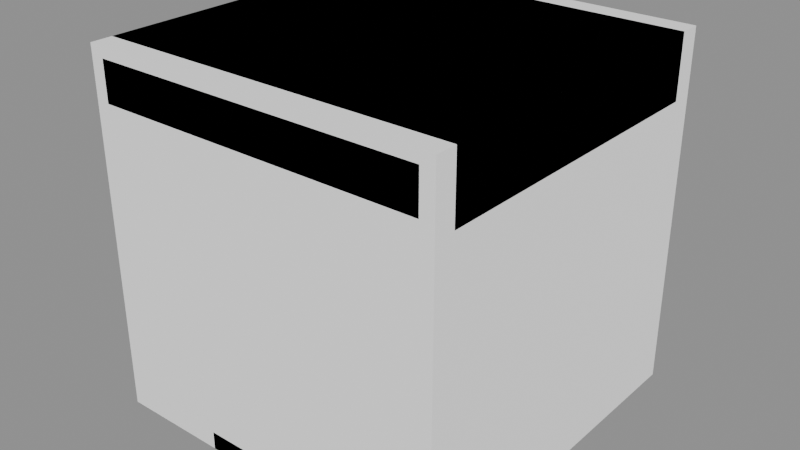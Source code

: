 # Source: industrial_light_signage.blend  (saved by Blender 5.2.45; exported with 4.5.12 LTS)
import bpy
from mathutils import Matrix  # noqa: F401  (used for matrix-valued properties, if any)

bpy.ops.wm.read_factory_settings(use_empty=True)
scene = bpy.context.scene
scene.name = 'Scene'

# ---- materials (node trees are filled in below, after node groups)
mat_material_world_prop_industrial = bpy.data.materials.new('material.world.prop.industrial')
mat_material_world_prop_industrial.diffuse_color = (1.0, 1.0, 1.0, 1.0)

# ---- material node trees
mat_material_world_prop_industrial.use_nodes = True; mat_material_world_prop_industrial.node_tree.nodes.clear()
_N = mat_material_world_prop_industrial.node_tree.nodes; _L = mat_material_world_prop_industrial.node_tree.links
n0 = _N.new('ShaderNodeBsdfPrincipled'); n0.name = 'Principled BSDF'; n0.location = (-200, 100)
n0.inputs[0].default_value = (1.0, 1.0, 1.0, 1.0)
n0.inputs[1].default_value = 1.0
n0.inputs[2].default_value = 1.0
n0.inputs[10].default_value = 0.005
n1 = _N.new('ShaderNodeOutputMaterial'); n1.name = 'Material Output'; n1.location = (200, 100)
_L.new(n0.outputs[0], n1.inputs[0])
n1.is_active_output = True

# ---- meshes
me_00_0_whole = bpy.data.meshes.new('00:0:whole')
me_00_0_whole.from_pydata([(-0.04615, -0.12, -0.5), (-0.04615, -0.12, 0.375), (-0.04615, 0.12, 0.375), (-0.04615, 0.12, -0.5), (0.04615, 0.12, -0.5), (0.04615, 0.12, 0.375), (0.04615, -0.12, 0.375), (0.04615, -0.12, -0.5), (-0.04615, 0.12, -0.5), (0.04615, 0.12, -0.5), (0.04615, -0.12, -0.5), (-0.04615, -0.12, -0.5), (-0.04615, -0.12, 0.375), (0.04615, -0.12, 0.375), (0.04615, 0.12, 0.375), (-0.04615, 0.12, 0.375), (-0.04615, 0.12, 0.375), (0.04615, 0.12, 0.375), (0.04615, 0.12, -0.5), (-0.04615, 0.12, -0.5), (-0.04615, -0.12, -0.5), (0.04615, -0.12, -0.5), (0.04615, -0.12, 0.375), (-0.04615, -0.12, 0.375), (-0.5, -0.44, 0.325), (-0.5, -0.44, 0.5), (-0.5, 0.44, 0.5), (-0.5, 0.44, 0.325), (0.5, 0.44, 0.325), (0.5, 0.44, 0.5), (0.5, -0.44, 0.5), (0.5, -0.44, 0.325), (-0.5, 0.44, 0.325), (0.5, 0.44, 0.325), (0.5, -0.44, 0.325), (-0.5, -0.44, 0.325), (-0.5, -0.44, 0.5), (0.5, -0.44, 0.5), (0.5, 0.44, 0.5), (-0.5, 0.44, 0.5), (-0.5, 0.44, 0.5), (0.5, 0.44, 0.5), (0.5, 0.44, 0.325), (-0.5, 0.44, 0.325), (-0.5, -0.44, 0.325), (0.5, -0.44, 0.325), (0.5, -0.44, 0.5), (-0.5, -0.44, 0.5), (-0.4615, -0.5, 0.36), (-0.4615, -0.5, 0.47), (-0.4615, -0.44, 0.47), (-0.4615, -0.44, 0.36), (0.4615, -0.44, 0.36), (0.4615, -0.44, 0.47), (0.4615, -0.5, 0.47), (0.4615, -0.5, 0.36), (-0.4615, -0.44, 0.36), (0.4615, -0.44, 0.36), (0.4615, -0.5, 0.36), (-0.4615, -0.5, 0.36), (-0.4615, -0.5, 0.47), (0.4615, -0.5, 0.47), (0.4615, -0.44, 0.47), (-0.4615, -0.44, 0.47), (-0.4615, -0.44, 0.47), (0.4615, -0.44, 0.47), (0.4615, -0.44, 0.36), (-0.4615, -0.44, 0.36), (-0.4615, -0.5, 0.36), (0.4615, -0.5, 0.36), (0.4615, -0.5, 0.47), (-0.4615, -0.5, 0.47), (-0.1923, -0.5, -0.5), (-0.1923, -0.5, -0.45), (-0.1923, 0.5, -0.45), (-0.1923, 0.5, -0.5), (0.1923, 0.5, -0.5), (0.1923, 0.5, -0.45), (0.1923, -0.5, -0.45), (0.1923, -0.5, -0.5), (-0.1923, 0.5, -0.5), (0.1923, 0.5, -0.5), (0.1923, -0.5, -0.5), (-0.1923, -0.5, -0.5), (-0.1923, -0.5, -0.45), (0.1923, -0.5, -0.45), (0.1923, 0.5, -0.45), (-0.1923, 0.5, -0.45), (-0.1923, 0.5, -0.45), (0.1923, 0.5, -0.45), (0.1923, 0.5, -0.5), (-0.1923, 0.5, -0.5), (-0.1923, -0.5, -0.5), (0.1923, -0.5, -0.5), (0.1923, -0.5, -0.45), (-0.1923, -0.5, -0.45)], [], [(0, 1, 2), (0, 2, 3), (4, 5, 6), (4, 6, 7), (8, 9, 10), (8, 10, 11), (12, 13, 14), (12, 14, 15), (16, 17, 18), (16, 18, 19), (20, 21, 22), (20, 22, 23), (24, 25, 26), (24, 26, 27), (28, 29, 30), (28, 30, 31), (32, 33, 34), (32, 34, 35), (36, 37, 38), (36, 38, 39), (40, 41, 42), (40, 42, 43), (44, 45, 46), (44, 46, 47), (48, 49, 50), (48, 50, 51), (52, 53, 54), (52, 54, 55), (56, 57, 58), (56, 58, 59), (60, 61, 62), (60, 62, 63), (64, 65, 66), (64, 66, 67), (68, 69, 70), (68, 70, 71), (72, 73, 74), (72, 74, 75), (76, 77, 78), (76, 78, 79), (80, 81, 82), (80, 82, 83), (84, 85, 86), (84, 86, 87), (88, 89, 90), (88, 90, 91), (92, 93, 94), (92, 94, 95)])
_uv = me_00_0_whole.uv_layers.new(name='UVMap')
_uv.uv.foreach_set('vector', [0.268, 0.8686, 0.4552, 0.8686, 0.4552, 0.8814, 0.268, 0.8686, 0.4552, 0.8814, 0.268, 0.8814, 0.268, 0.8814, 0.4552, 0.8814, 0.4552, 0.8686, 0.268, 0.8814, 0.4552, 0.8686, 0.268, 0.8686, 0.3686, 0.8814, 0.3814, 0.8814, 0.3814, 0.8686, 0.3686, 0.8814, 0.3814, 0.8686, 0.3686, 0.8686, 0.3686, 0.8686, 0.3814, 0.8686, 0.3814, 0.8814, 0.3686, 0.8686, 0.3814, 0.8814, 0.3686, 0.8814, 0.3686, 0.7947, 0.3814, 0.7947, 0.3814, 0.982, 0.3686, 0.7947, 0.3814, 0.982, 0.3686, 0.982, 0.3686, 0.982, 0.3814, 0.982, 0.3814, 0.7947, 0.3686, 0.982, 0.3814, 0.7947, 0.3686, 0.7947, 0.9445, 0.1015, 0.982, 0.1015, 0.982, 0.1485, 0.9445, 0.1015, 0.982, 0.1485, 0.9445, 0.1485, 0.9445, 0.1485, 0.982, 0.1485, 0.982, 0.1015, 0.9445, 0.1485, 0.982, 0.1015, 0.9445, 0.1015, 0.8055, 0.1485, 0.9445, 0.1485, 0.9445, 0.1015, 0.8055, 0.1485, 0.9445, 0.1015, 0.8055, 0.1015, 0.8055, 0.1015, 0.9445, 0.1015, 0.9445, 0.1485, 0.8055, 0.1015, 0.9445, 0.1485, 0.8055, 0.1485, 0.8055, 0.018, 0.9445, 0.018, 0.9445, 0.05545, 0.8055, 0.018, 0.9445, 0.05545, 0.8055, 0.05545, 0.8055, 0.05545, 0.9445, 0.05545, 0.9445, 0.018, 0.8055, 0.05545, 0.9445, 0.018, 0.8055, 0.018, 0.202, 0.5983, 0.2256, 0.5983, 0.2256, 0.6015, 0.202, 0.5983, 0.2256, 0.6015, 0.202, 0.6015, 0.202, 0.6015, 0.2256, 0.6015, 0.2256, 0.5983, 0.202, 0.6015, 0.2256, 0.5983, 0.202, 0.5983, 0.0608, 0.6015, 0.1892, 0.6015, 0.1892, 0.5983, 0.0608, 0.6015, 0.1892, 0.5983, 0.0608, 0.5983, 0.0608, 0.5983, 0.1892, 0.5983, 0.1892, 0.6015, 0.0608, 0.5983, 0.1892, 0.6015, 0.0608, 0.6015, 0.0608, 0.5244, 0.1892, 0.5244, 0.1892, 0.548, 0.0608, 0.5244, 0.1892, 0.548, 0.0608, 0.548, 0.0608, 0.548, 0.1892, 0.548, 0.1892, 0.5244, 0.0608, 0.548, 0.1892, 0.5244, 0.0608, 0.5244, 0.518, 0.5983, 0.5287, 0.5983, 0.5287, 0.6517, 0.518, 0.5983, 0.5287, 0.6517, 0.518, 0.6517, 0.518, 0.6517, 0.5287, 0.6517, 0.5287, 0.5983, 0.518, 0.6517, 0.5287, 0.5983, 0.518, 0.5983, 0.5982, 0.6517, 0.6518, 0.6517, 0.6518, 0.5983, 0.5982, 0.6517, 0.6518, 0.5983, 0.5982, 0.5983, 0.5982, 0.5983, 0.6518, 0.5983, 0.6518, 0.6517, 0.5982, 0.5983, 0.6518, 0.6517, 0.5982, 0.6517, 0.5982, 0.7213, 0.6518, 0.7213, 0.6518, 0.732, 0.5982, 0.7213, 0.6518, 0.732, 0.5982, 0.732, 0.5982, 0.732, 0.6518, 0.732, 0.6518, 0.7213, 0.5982, 0.732, 0.6518, 0.7213, 0.5982, 0.7213])
me_00_0_whole.materials.append(mat_material_world_prop_industrial)
me_00_0_whole.update()
me_00_0_whole.normals_split_custom_set([tuple(v) for v in zip(*[iter([-1.0, 0.0, 0.0, -1.0, 0.0, 0.0, -1.0, 0.0, 0.0, -1.0, 0.0, 0.0, -1.0, 0.0, 0.0, -1.0, 0.0, 0.0, 1.0, 0.0, 0.0, 1.0, 0.0, 0.0, 1.0, 0.0, 0.0, 1.0, 0.0, 0.0, 1.0, 0.0, 0.0, 1.0, 0.0, 0.0, 0.0, 0.0, -1.0, 0.0, 0.0, -1.0, 0.0, 0.0, -1.0, 0.0, 0.0, -1.0, 0.0, 0.0, -1.0, 0.0, 0.0, -1.0, 0.0, 0.0, 1.0, 0.0, 0.0, 1.0, 0.0, 0.0, 1.0, 0.0, 0.0, 1.0, 0.0, 0.0, 1.0, 0.0, 0.0, 1.0, 0.0, 1.0, 0.0, 0.0, 1.0, 0.0, 0.0, 1.0, 0.0, 0.0, 1.0, 0.0, 0.0, 1.0, 0.0, 0.0, 1.0, 0.0, 0.0, -1.0, 0.0, 0.0, -1.0, 0.0, 0.0, -1.0, 0.0, 0.0, -1.0, 0.0, 0.0, -1.0, 0.0, 0.0, -1.0, 0.0, -1.0, 0.0, 0.0, -1.0, 0.0, 0.0, -1.0, 0.0, 0.0, -1.0, 0.0, 0.0, -1.0, 0.0, 0.0, -1.0, 0.0, 0.0, 1.0, 0.0, 0.0, 1.0, 0.0, 0.0, 1.0, 0.0, 0.0, 1.0, 0.0, 0.0, 1.0, 0.0, 0.0, 1.0, 0.0, 0.0, 0.0, 0.0, -1.0, 0.0, 0.0, -1.0, 0.0, 0.0, -1.0, 0.0, 0.0, -1.0, 0.0, 0.0, -1.0, 0.0, 0.0, -1.0, 0.0, 0.0, 1.0, 0.0, 0.0, 1.0, 0.0, 0.0, 1.0, 0.0, 0.0, 1.0, 0.0, 0.0, 1.0, 0.0, 0.0, 1.0, 0.0, 1.0, 0.0, 0.0, 1.0, 0.0, 0.0, 1.0, 0.0, 0.0, 1.0, 0.0, 0.0, 1.0, 0.0, 0.0, 1.0, 0.0, 0.0, -1.0, 0.0, 0.0, -1.0, 0.0, 0.0, -1.0, 0.0, 0.0, -1.0, 0.0, 0.0, -1.0, 0.0, 0.0, -1.0, 0.0, -1.0, 0.0, 0.0, -1.0, 0.0, 0.0, -1.0, 0.0, 0.0, -1.0, 0.0, 0.0, -1.0, 0.0, 0.0, -1.0, 0.0, 0.0, 1.0, 0.0, 0.0, 1.0, 0.0, 0.0, 1.0, 0.0, 0.0, 1.0, 0.0, 0.0, 1.0, 0.0, 0.0, 1.0, 0.0, 0.0, 0.0, 0.0, -1.0, 0.0, 0.0, -1.0, 0.0, 0.0, -1.0, 0.0, 0.0, -1.0, 0.0, 0.0, -1.0, 0.0, 0.0, -1.0, 0.0, 0.0, 1.0, 0.0, 0.0, 1.0, 0.0, 0.0, 1.0, 0.0, 0.0, 1.0, 0.0, 0.0, 1.0, 0.0, 0.0, 1.0, 0.0, 1.0, 0.0, 0.0, 1.0, 0.0, 0.0, 1.0, 0.0, 0.0, 1.0, 0.0, 0.0, 1.0, 0.0, 0.0, 1.0, 0.0, 0.0, -1.0, 0.0, 0.0, -1.0, 0.0, 0.0, -1.0, 0.0, 0.0, -1.0, 0.0, 0.0, -1.0, 0.0, 0.0, -1.0, 0.0, -1.0, 0.0, 0.0, -1.0, 0.0, 0.0, -1.0, 0.0, 0.0, -1.0, 0.0, 0.0, -1.0, 0.0, 0.0, -1.0, 0.0, 0.0, 1.0, 0.0, 0.0, 1.0, 0.0, 0.0, 1.0, 0.0, 0.0, 1.0, 0.0, 0.0, 1.0, 0.0, 0.0, 1.0, 0.0, 0.0, 0.0, 0.0, -1.0, 0.0, 0.0, -1.0, 0.0, 0.0, -1.0, 0.0, 0.0, -1.0, 0.0, 0.0, -1.0, 0.0, 0.0, -1.0, 0.0, 0.0, 1.0, 0.0, 0.0, 1.0, 0.0, 0.0, 1.0, 0.0, 0.0, 1.0, 0.0, 0.0, 1.0, 0.0, 0.0, 1.0, 0.0, 1.0, 0.0, 0.0, 1.0, 0.0, 0.0, 1.0, 0.0, 0.0, 1.0, 0.0, 0.0, 1.0, 0.0, 0.0, 1.0, 0.0, 0.0, -1.0, 0.0, 0.0, -1.0, 0.0, 0.0, -1.0, 0.0, 0.0, -1.0, 0.0, 0.0, -1.0, 0.0, 0.0, -1.0, 0.0])] * 3)])
me_01_0_whole = bpy.data.meshes.new('01:0:whole')
me_01_0_whole.from_pydata([(-0.5, 0.5, -0.5), (0.5, 0.5, 0.5), (0.5, 0.5, -0.5), (-0.5, 0.5, 0.5), (-0.5, -0.5, -0.5), (0.5, -0.5, -0.5), (0.5, -0.5, 0.5), (-0.5, -0.5, 0.5), (-0.5, 0.5, -0.5), (0.5, 0.5, -0.5), (0.5, -0.5, -0.5), (-0.5, -0.5, -0.5), (-0.5, 0.5, 0.5), (-0.5, -0.5, 0.5), (0.5, -0.5, 0.5), (0.5, 0.5, 0.5), (0.5, 0.5, -0.5), (0.5, 0.5, 0.5), (0.5, -0.5, 0.5), (0.5, -0.5, -0.5), (-0.5, 0.5, -0.5), (-0.5, -0.5, -0.5), (-0.5, -0.5, 0.5), (-0.5, 0.5, 0.5)], [], [(0, 1, 2), (0, 3, 1), (4, 5, 6), (4, 6, 7), (8, 9, 10), (8, 10, 11), (12, 13, 14), (12, 14, 15), (16, 17, 18), (16, 18, 19), (20, 21, 22), (20, 22, 23)])
_uv = me_01_0_whole.uv_layers.new(name='UVMap')
_uv.uv.foreach_set('vector', [0.768, 0.018, 0.982, 0.232, 0.982, 0.018, 0.768, 0.018, 0.768, 0.232, 0.982, 0.232, 0.768, 0.018, 0.982, 0.018, 0.982, 0.232, 0.768, 0.018, 0.982, 0.232, 0.768, 0.232, 0.768, 0.018, 0.982, 0.018, 0.982, 0.232, 0.768, 0.018, 0.982, 0.232, 0.768, 0.232, 0.768, 0.018, 0.768, 0.232, 0.982, 0.232, 0.768, 0.018, 0.982, 0.232, 0.982, 0.018, 0.768, 0.018, 0.768, 0.232, 0.982, 0.232, 0.768, 0.018, 0.982, 0.232, 0.982, 0.018, 0.768, 0.018, 0.982, 0.018, 0.982, 0.232, 0.768, 0.018, 0.982, 0.232, 0.768, 0.232])
me_01_0_whole.materials.append(mat_material_world_prop_industrial)
me_01_0_whole.update()
me_01_0_whole.normals_split_custom_set([tuple(v) for v in zip(*[iter([0.0, 1.0, 0.0, 0.0, 1.0, 0.0, 0.0, 1.0, 0.0, 0.0, 1.0, 0.0, 0.0, 1.0, 0.0, 0.0, 1.0, 0.0, 0.0, -1.0, 0.0, 0.0, -1.0, 0.0, 0.0, -1.0, 0.0, 0.0, -1.0, 0.0, 0.0, -1.0, 0.0, 0.0, -1.0, 0.0, 0.0, 0.0, -1.0, 0.0, 0.0, -1.0, 0.0, 0.0, -1.0, 0.0, 0.0, -1.0, 0.0, 0.0, -1.0, 0.0, 0.0, -1.0, 0.0, 0.0, 1.0, 0.0, 0.0, 1.0, 0.0, 0.0, 1.0, 0.0, 0.0, 1.0, 0.0, 0.0, 1.0, 0.0, 0.0, 1.0, 1.0, 0.0, 0.0, 1.0, 0.0, 0.0, 1.0, 0.0, 0.0, 1.0, 0.0, 0.0, 1.0, 0.0, 0.0, 1.0, 0.0, 0.0, -1.0, 0.0, 0.0, -1.0, 0.0, 0.0, -1.0, 0.0, 0.0, -1.0, 0.0, 0.0, -1.0, 0.0, 0.0, -1.0, 0.0, 0.0])] * 3)])

# ---- objects
ob_00_asset = bpy.data.objects.new('00:asset', None)
ob_00_part_whole = bpy.data.objects.new('00:part:whole', None)
ob_00_0_whole = bpy.data.objects.new('00:0:whole', me_00_0_whole)
ob_01_asset = bpy.data.objects.new('01:asset', None)
ob_01_part_whole = bpy.data.objects.new('01:part:whole', None)
ob_01_0_whole = bpy.data.objects.new('01:0:whole', me_01_0_whole)

# ---- transforms, parenting, visibility, modifiers, constraints
ob_00_asset.location = (0.0, 0.0, 0.0)
ob_00_part_whole.parent = ob_00_asset
ob_00_part_whole.location = (0.0, 0.0, 0.0)
ob_00_0_whole.parent = ob_00_part_whole
ob_00_0_whole.location = (0.0, 0.0, 0.0)
ob_01_asset.location = (0.0, 0.0, 0.0)
ob_01_part_whole.parent = ob_01_asset
ob_01_part_whole.location = (0.0, 0.0, 0.0)
ob_01_0_whole.parent = ob_01_part_whole
ob_01_0_whole.location = (0.0, 0.0, 0.0)

# ---- collection membership
scene.collection.objects.link(ob_00_asset)
scene.collection.objects.link(ob_00_part_whole)
scene.collection.objects.link(ob_00_0_whole)
scene.collection.objects.link(ob_01_asset)
scene.collection.objects.link(ob_01_part_whole)
scene.collection.objects.link(ob_01_0_whole)

# ---- scene / render settings (as saved in the file)
scene.frame_start = 1; scene.frame_end = 250; scene.frame_set(1)
scene.render.engine = 'BLENDER_EEVEE_NEXT'
scene.render.bake_bias = 0.0
scene.render.bake_samples = 0
scene.render.compositor_device = 'GPU'
scene.eevee.use_volume_custom_range = False
scene.eevee.fast_gi_thickness_near = 0.1
scene.eevee.fast_gi_thickness_far = 0.0
scene.eevee.ray_tracing_options.screen_trace_thickness = 0.1
bpy.context.view_layer.update()

# ---- added for rendering (the .blend has no active camera and no usable light): camera, sun + grey world if the file has none
cam_auto = bpy.data.cameras.new('AutoCamera')
cam_auto.lens = 50.0
cam_auto.sensor_width = 36.0
cam_auto.clip_end = 1000.0
ob_auto_camera = bpy.data.objects.new('AutoCamera', cam_auto)
scene.collection.objects.link(ob_auto_camera)
ob_auto_camera.location = (1.60254, -1.92304, 1.28203)
ob_auto_camera.rotation_euler = (1.09748, -7.21219e-08, 0.694738)
scene.camera = ob_auto_camera
light_auto_sun = bpy.data.lights.new('AutoSun', 'SUN')
light_auto_sun.energy = 3.0
light_auto_sun.angle = 0.0523599
ob_auto_sun = bpy.data.objects.new('AutoSun', light_auto_sun)
scene.collection.objects.link(ob_auto_sun)
ob_auto_sun.rotation_euler = (0.872665, 0.174533, 0.523599)
if scene.world is None:
    world_auto = bpy.data.worlds.new('AutoWorld')
    world_auto.color = (0.3, 0.3, 0.3)
    scene.world = world_auto
bpy.context.view_layer.update()
